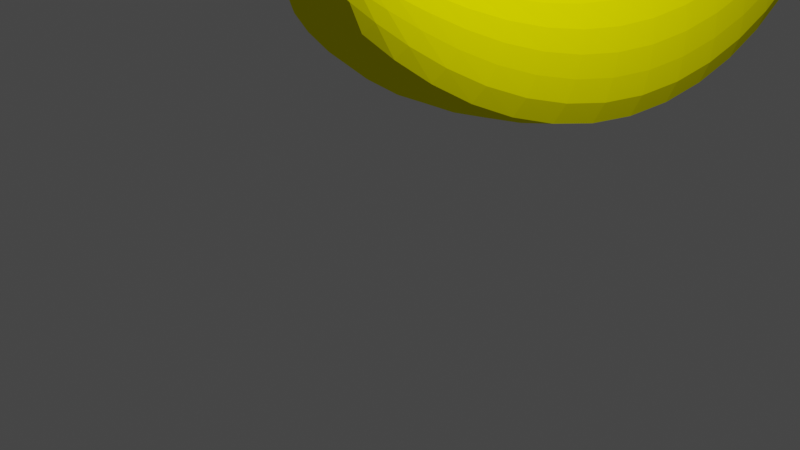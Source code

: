 # Source: Banana.blend  (saved by Blender 3.3.6; exported with 4.5.12 LTS)
import bpy
from mathutils import Matrix  # noqa: F401  (used for matrix-valued properties, if any)

bpy.ops.wm.read_factory_settings(use_empty=True)
scene = bpy.context.scene
scene.name = 'Scene'

# ---- collections
col_collection = bpy.data.collections.new('Collection'); scene.collection.children.link(col_collection)

# ---- materials (node trees are filled in below, after node groups)
mat_material = bpy.data.materials.new('Material')
mat_material.alpha_threshold = 0.0
mat_material.use_transparent_shadow = False
mat_material.diffuse_color = (1.0, 0.9666, 0.0, 1.0)
mat_material.roughness = 0.5
mat_material.line_color = (0.0, 0.0, 0.0, 1.0)

# ---- material node trees

# ---- world
world_world = bpy.data.worlds.new('World'); scene.world = world_world
world_world.use_nodes = True; world_world.node_tree.nodes.clear()
_N = world_world.node_tree.nodes; _L = world_world.node_tree.links
n0 = _N.new('ShaderNodeOutputWorld'); n0.name = 'World Output'; n0.location = (300, 300)
n1 = _N.new('ShaderNodeBackground'); n1.name = 'Background'; n1.location = (10, 300)
n1.inputs[0].default_value = (0.05088, 0.05088, 0.05088, 1.0)
_L.new(n1.outputs[0], n0.inputs[0])
n0.is_active_output = True
world_world.color = (0.05088, 0.05088, 0.05088)
world_world.use_sun_shadow = False
world_world.sun_shadow_jitter_overblur = 0.0

# ---- cameras
cam_camera = bpy.data.cameras.new('Camera')
cam_camera.clip_end = 100.0
cam_camera.ortho_scale = 7.314

# ---- lights
light_light = bpy.data.lights.new('Light', 'POINT')
light_light.transmission_factor = 0.0
light_light.energy = 1000.0
light_light.shadow_soft_size = 0.1
light_light.shadow_maximum_resolution = 0.006
light_light.use_absolute_resolution = True

# ---- meshes
me_cube = bpy.data.meshes.new('Cube')
me_cube.from_pydata([(0.4659, 0.6339, 0.8881), (0.716, 0.9784, -0.789), (0.07514, -0.943, 0.4989), (0.3376, -0.9502, -0.3374), (-0.7482, 0.726, 1.005), (-1.006, 1.167, -0.9798), (-0.2669, -0.8327, 0.6068), (-0.5125, -0.7437, -0.5374), (-0.06075, 2.332, 0.1997), (0.8906, 3.418, -0.2), (-1.415, 3.552, -0.3773), (0.6842, 2.141, 1.751), (-1.114, 2.178, 1.881), (0.8129, 5.523, 1.634), (-1.652, 5.604, 1.453), (0.6556, 3.513, 3.201), (-1.301, 3.497, 3.328), (0.4816, 6.636, 4.12), (-1.635, 6.684, 3.964), (0.383, 4.411, 4.696), (-1.226, 4.363, 4.848), (0.1747, 6.727, 6.168), (-1.54, 6.77, 6.027), (0.08235, 4.76, 6.147), (-1.124, 4.707, 6.313), (-0.05151, 6.067, 6.45), (-1.006, 5.988, 6.478), (0.02995, 5.121, 6.58), (-0.9244, 5.043, 6.607), (-0.02892, 6.242, 7.718), (-0.9832, 6.164, 7.746), (0.04598, 5.243, 7.785), (-0.9083, 5.164, 7.813), (-0.1661, 6.494, 9.119), (-1.12, 6.415, 9.147), (0.1549, 5.031, 8.104), (-0.7994, 4.953, 8.132), (-0.04868, -0.8353, -0.07359), (-0.04868, -0.8353, 0.1266), (0.1515, -0.8353, 0.1266), (0.1515, -0.8353, -0.07359), (-0.04868, -0.8995, -0.07359), (-0.04868, -0.8995, 0.1266), (0.1515, -0.8995, 0.1266), (0.1515, -0.8995, -0.07359), (1.001, 0.9844, 0.1333), (-0.7986, -0.6727, 0.07788), (0.6154, -0.7437, 0.1055), (-1.285, 1.037, 0.1149), (1.2, 2.893, 0.8783), (-1.669, 2.89, 0.8733), (1.151, 4.58, 2.494), (-1.878, 4.525, 2.485), (0.8528, 5.57, 4.415), (-1.828, 5.482, 4.431), (0.5495, 5.808, 6.122), (-1.729, 5.716, 6.153), (-0.005073, 5.528, 6.524), (-0.9594, 5.449, 6.552), (0.01752, 5.703, 7.792), (-0.9368, 5.625, 7.82), (-0.3543, 6.043, 8.3), (-1.309, 5.965, 8.328), (-0.04868, -0.8353, 0.04055), (0.1515, -0.8353, 0.04055), (-0.04868, -0.8995, 0.04055), (0.1515, -0.8995, 0.04055), (0.02507, 5.249, 7.635), (-0.9292, 5.17, 7.663), (-0.0564, 6.194, 7.506), (-1.011, 6.116, 7.534), (-0.9643, 5.577, 7.608), (-0.009957, 5.655, 7.58)], [], [(0, 4, 6, 2), (46, 7, 37, 63), (46, 6, 4, 48), (5, 1, 3, 7), (45, 0, 2, 47), (4, 0, 11, 12), (12, 11, 15, 16), (45, 1, 9, 49), (48, 4, 12, 50), (1, 5, 10, 9), (52, 16, 20, 54), (49, 9, 13, 51), (50, 12, 16, 52), (9, 10, 14, 13), (20, 19, 23, 24), (13, 14, 18, 17), (16, 15, 19, 20), (51, 13, 17, 53), (56, 24, 28, 58), (53, 17, 21, 55), (54, 20, 24, 56), (17, 18, 22, 21), (68, 67, 31, 32), (21, 22, 26, 25), (24, 23, 27, 28), (55, 21, 25, 57), (32, 31, 35, 36), (72, 69, 29, 59), (71, 68, 32, 60), (69, 70, 30, 29), (62, 36, 35, 61), (59, 29, 33, 61), (60, 32, 36, 62), (29, 30, 34, 33), (37, 40, 44, 41), (7, 3, 40, 37), (2, 6, 38, 39), (47, 2, 39, 64), (66, 43, 42, 65), (64, 39, 43, 66), (39, 38, 42, 43), (63, 37, 41, 65), (38, 63, 65, 42), (40, 64, 66, 44), (44, 66, 65, 41), (3, 47, 64, 40), (30, 60, 62, 34), (31, 59, 61, 35), (34, 62, 61, 33), (70, 71, 60, 30), (67, 72, 59, 31), (23, 55, 57, 27), (18, 54, 56, 22), (19, 53, 55, 23), (22, 56, 58, 26), (15, 51, 53, 19), (10, 50, 52, 14), (11, 49, 51, 15), (14, 52, 54, 18), (5, 48, 50, 10), (0, 45, 49, 11), (1, 45, 47, 3), (7, 46, 48, 5), (6, 46, 63, 38), (27, 57, 72, 67), (26, 58, 71, 70), (25, 26, 70, 69), (58, 28, 68, 71), (57, 25, 69, 72), (28, 27, 67, 68)])
_k = {(0, 2): 0.49804, (4, 6): 0.49804, (1, 3): 0.49804, (0, 11): 0.49804, (4, 12): 0.49804, (1, 9): 0.49804, (11, 15): 0.49804, (12, 16): 0.49804, (9, 13): 0.49804, (16, 20): 0.49804, (13, 17): 0.49804, (15, 19): 0.49804, (19, 23): 0.49804, (20, 24): 0.49804, (17, 21): 0.49804, (54, 56): 0.49804, (50, 52): 0.49804, (52, 54): 0.49804, (48, 50): 0.49804, (46, 48): 0.49804}
me_cube.attributes.new('crease_edge', 'FLOAT', 'EDGE').data.foreach_set('value', [_k.get((min(e.vertices), max(e.vertices)), 0.0) for e in me_cube.edges])
_uv = me_cube.uv_layers.new(name='UVMap')
_uv.uv.foreach_set('vector', [0.625, 0.5, 0.875, 0.5, 0.875, 0.75, 0.625, 0.75, 0.5175, 0.0, 0.375, 0.0, 0.375, 0.0, 0.5175, 0.0, 0.5175, 0.0, 0.625, 0.0, 0.625, 0.25, 0.5175, 0.25, 0.125, 0.5, 0.375, 0.5, 0.375, 0.75, 0.125, 0.75, 0.5175, 0.5, 0.625, 0.5, 0.625, 0.75, 0.5175, 0.75, 0.875, 0.5, 0.625, 0.5, 0.625, 0.5, 0.875, 0.5, 0.875, 0.5, 0.625, 0.5, 0.625, 0.5, 0.875, 0.5, 0.5175, 0.5, 0.375, 0.5, 0.375, 0.5, 0.5175, 0.5, 0.5175, 0.25, 0.625, 0.25, 0.625, 0.25, 0.5175, 0.25, 0.375, 0.5, 0.125, 0.5, 0.125, 0.5, 0.375, 0.5, 0.5175, 0.25, 0.625, 0.25, 0.625, 0.25, 0.5175, 0.25, 0.5175, 0.5, 0.375, 0.5, 0.375, 0.5, 0.5175, 0.5, 0.5175, 0.25, 0.625, 0.25, 0.625, 0.25, 0.5175, 0.25, 0.375, 0.5, 0.125, 0.5, 0.125, 0.5, 0.375, 0.5, 0.875, 0.5, 0.625, 0.5, 0.625, 0.5, 0.875, 0.5, 0.375, 0.5, 0.125, 0.5, 0.125, 0.5, 0.375, 0.5, 0.875, 0.5, 0.625, 0.5, 0.625, 0.5, 0.875, 0.5, 0.5175, 0.5, 0.375, 0.5, 0.375, 0.5, 0.5175, 0.5, 0.5175, 0.25, 0.625, 0.25, 0.625, 0.25, 0.5175, 0.25, 0.5175, 0.5, 0.375, 0.5, 0.375, 0.5, 0.5175, 0.5, 0.5175, 0.25, 0.625, 0.25, 0.625, 0.25, 0.5175, 0.25, 0.375, 0.5, 0.125, 0.5, 0.125, 0.5, 0.375, 0.5, 0.875, 0.5, 0.625, 0.5, 0.625, 0.5, 0.875, 0.5, 0.375, 0.5, 0.125, 0.5, 0.125, 0.5, 0.375, 0.5, 0.875, 0.5, 0.625, 0.5, 0.625, 0.5, 0.875, 0.5, 0.5175, 0.5, 0.375, 0.5, 0.375, 0.5, 0.5175, 0.5, 0.875, 0.5, 0.625, 0.5, 0.625, 0.5, 0.875, 0.5, 0.5175, 0.5, 0.375, 0.5, 0.375, 0.5, 0.5175, 0.5, 0.5175, 0.25, 0.625, 0.25, 0.625, 0.25, 0.5175, 0.25, 0.375, 0.5, 0.125, 0.5, 0.125, 0.5, 0.375, 0.5, 0.5175, 0.25, 0.625, 0.25, 0.625, 0.5, 0.5175, 0.5, 0.5175, 0.5, 0.375, 0.5, 0.375, 0.5, 0.5175, 0.5, 0.5175, 0.25, 0.625, 0.25, 0.625, 0.25, 0.5175, 0.25, 0.375, 0.5, 0.125, 0.5, 0.125, 0.5, 0.375, 0.5, 0.125, 0.75, 0.375, 0.75, 0.375, 0.75, 0.125, 0.75, 0.125, 0.75, 0.375, 0.75, 0.375, 0.75, 0.125, 0.75, 0.625, 0.75, 0.875, 0.75, 0.875, 0.75, 0.625, 0.75, 0.5175, 0.75, 0.625, 0.75, 0.625, 0.75, 0.5175, 0.75, 0.5175, 0.75, 0.625, 0.75, 0.625, 1.0, 0.5175, 1.0, 0.5175, 0.75, 0.625, 0.75, 0.625, 0.75, 0.5175, 0.75, 0.625, 0.75, 0.875, 0.75, 0.875, 0.75, 0.625, 0.75, 0.5175, 0.0, 0.375, 0.0, 0.375, 0.0, 0.5175, 0.0, 0.625, 0.0, 0.5175, 0.0, 0.5175, 0.0, 0.625, 0.0, 0.375, 0.75, 0.5175, 0.75, 0.5175, 0.75, 0.375, 0.75, 0.375, 0.75, 0.5175, 0.75, 0.5175, 1.0, 0.375, 1.0, 0.375, 0.75, 0.5175, 0.75, 0.5175, 0.75, 0.375, 0.75, 0.375, 0.25, 0.5175, 0.25, 0.5175, 0.25, 0.375, 0.25, 0.625, 0.5, 0.5175, 0.5, 0.5175, 0.5, 0.625, 0.5, 0.375, 0.25, 0.5175, 0.25, 0.5175, 0.5, 0.375, 0.5, 0.375, 0.25, 0.5175, 0.25, 0.5175, 0.25, 0.375, 0.25, 0.625, 0.5, 0.5175, 0.5, 0.5175, 0.5, 0.625, 0.5, 0.625, 0.5, 0.5175, 0.5, 0.5175, 0.5, 0.625, 0.5, 0.375, 0.25, 0.5175, 0.25, 0.5175, 0.25, 0.375, 0.25, 0.625, 0.5, 0.5175, 0.5, 0.5175, 0.5, 0.625, 0.5, 0.375, 0.25, 0.5175, 0.25, 0.5175, 0.25, 0.375, 0.25, 0.625, 0.5, 0.5175, 0.5, 0.5175, 0.5, 0.625, 0.5, 0.375, 0.25, 0.5175, 0.25, 0.5175, 0.25, 0.375, 0.25, 0.625, 0.5, 0.5175, 0.5, 0.5175, 0.5, 0.625, 0.5, 0.375, 0.25, 0.5175, 0.25, 0.5175, 0.25, 0.375, 0.25, 0.375, 0.25, 0.5175, 0.25, 0.5175, 0.25, 0.375, 0.25, 0.625, 0.5, 0.5175, 0.5, 0.5175, 0.5, 0.625, 0.5, 0.375, 0.5, 0.5175, 0.5, 0.5175, 0.75, 0.375, 0.75, 0.375, 0.0, 0.5175, 0.0, 0.5175, 0.25, 0.375, 0.25, 0.625, 0.0, 0.5175, 0.0, 0.5175, 0.0, 0.625, 0.0, 0.625, 0.5, 0.5175, 0.5, 0.5175, 0.5, 0.625, 0.5, 0.375, 0.25, 0.5175, 0.25, 0.5175, 0.25, 0.375, 0.25, 0.375, 0.5, 0.125, 0.5, 0.125, 0.5, 0.375, 0.5, 0.5175, 0.25, 0.625, 0.25, 0.625, 0.25, 0.5175, 0.25, 0.5175, 0.5, 0.375, 0.5, 0.375, 0.5, 0.5175, 0.5, 0.875, 0.5, 0.625, 0.5, 0.625, 0.5, 0.875, 0.5])
_ca = me_cube.color_attributes.new('Col', 'BYTE_COLOR', 'CORNER')
_ca.data.foreach_set('color', [1.0, 0.9301, 0.0, 1.0, 1.0, 0.9301, 0.0, 1.0, 1.0, 0.9301, 0.0, 1.0, 1.0, 0.9301, 0.0, 1.0, 1.0, 0.9301, 0.0, 1.0, 1.0, 0.9301, 0.001821, 1.0, 1.0, 0.9301, 0.0, 1.0, 1.0, 0.9301, 0.0, 1.0, 1.0, 0.9301, 0.0, 1.0, 1.0, 0.9301, 0.0, 1.0, 1.0, 0.9301, 0.0, 1.0, 1.0, 0.9301, 0.0, 1.0, 1.0, 0.9301, 0.0003035, 1.0, 1.0, 0.9301, 0.0, 1.0, 0.9823, 0.9473, 0.0, 1.0, 1.0, 0.9301, 0.001821, 1.0, 1.0, 0.9301, 0.0, 1.0, 1.0, 0.9301, 0.0, 1.0, 1.0, 0.9301, 0.0, 1.0, 1.0, 0.9301, 0.0, 1.0, 1.0, 0.9301, 0.0, 1.0, 1.0, 0.9301, 0.0, 1.0, 0.8228, 0.9387, 0.0, 1.0, 1.0, 0.9301, 0.0, 1.0, 1.0, 0.9301, 0.0, 1.0, 0.8228, 0.9387, 0.0, 1.0, 1.0, 0.9301, 0.0, 1.0, 1.0, 0.9301, 0.0009106, 1.0, 1.0, 0.9301, 0.0, 1.0, 1.0, 0.9301, 0.0, 1.0, 1.0, 0.9301, 0.0, 1.0, 1.0, 0.9301, 0.0, 1.0, 1.0, 0.9301, 0.0, 1.0, 1.0, 0.9301, 0.0, 1.0, 1.0, 0.9301, 0.0, 1.0, 1.0, 0.9301, 0.0, 1.0, 1.0, 0.9301, 0.0, 1.0, 1.0, 0.9301, 0.0003035, 1.0, 1.0, 0.9301, 0.0, 1.0, 1.0, 0.9301, 0.0, 1.0, 1.0, 0.9301, 0.0, 1.0, 1.0, 0.9301, 0.0009106, 1.0, 1.0, 0.9301, 0.0, 1.0, 1.0, 0.9301, 0.0, 1.0, 1.0, 0.9301, 0.0, 1.0, 1.0, 0.9301, 0.0, 1.0, 1.0, 0.9301, 0.0, 1.0, 1.0, 0.9301, 0.0, 1.0, 1.0, 0.9301, 0.0, 1.0, 1.0, 0.9301, 0.0, 1.0, 1.0, 0.9301, 0.0009106, 1.0, 1.0, 0.9301, 0.0, 1.0, 1.0, 0.9301, 0.0, 1.0, 1.0, 0.9301, 0.0, 1.0, 1.0, 0.9301, 0.0, 1.0, 1.0, 0.9301, 0.0, 1.0, 1.0, 0.9301, 0.0, 1.0, 1.0, 0.9301, 0.0, 1.0, 0.04519, 1.0, 0.0, 1.0, 1.0, 0.9301, 0.0, 1.0, 1.0, 0.9301, 0.0, 1.0, 1.0, 0.9301, 0.0, 1.0, 1.0, 0.9301, 0.0, 1.0, 1.0, 0.9301, 0.0, 1.0, 1.0, 0.9301, 0.0009106, 1.0, 1.0, 0.9301, 0.0, 1.0, 1.0, 0.9301, 0.0, 1.0, 1.0, 0.9301, 0.0, 1.0, 1.0, 0.9301, 0.0, 1.0, 1.0, 0.9301, 0.0, 1.0, 1.0, 0.9301, 0.0, 1.0, 1.0, 0.9301, 0.0, 1.0, 1.0, 0.9301, 0.0, 1.0, 1.0, 0.9301, 0.0, 1.0, 1.0, 0.9301, 0.0, 1.0, 0.9823, 0.9301, 0.0, 1.0, 1.0, 0.9301, 0.0, 1.0, 1.0, 0.9301, 0.0, 1.0, 1.0, 0.9301, 0.0, 1.0, 1.0, 0.9301, 0.0, 1.0, 1.0, 0.9301, 0.0, 1.0, 1.0, 0.9301, 0.0, 1.0, 1.0, 0.9301, 0.0, 1.0, 1.0, 0.9301, 0.0, 1.0, 1.0, 0.9301, 0.0, 1.0, 1.0, 0.9301, 0.0, 1.0, 1.0, 0.9301, 0.0, 1.0, 1.0, 0.9301, 0.0, 1.0, 0.009134, 0.5776, 0.0, 1.0, 0.009134, 0.5776, 0.0, 1.0, 0.1022, 0.06125, 0.0, 1.0, 0.06301, 0.04667, 0.0, 1.0, 1.0, 0.9301, 0.0, 1.0, 1.0, 0.9301, 0.0, 1.0, 1.0, 0.9301, 0.0, 1.0, 0.9734, 0.9301, 0.0, 1.0, 1.0, 0.9301, 0.0, 1.0, 0.04519, 1.0, 0.0, 1.0, 1.0, 0.9301, 0.0, 1.0, 1.0, 0.9301, 0.0, 1.0, 1.0, 0.9301, 0.0, 1.0, 1.0, 0.9301, 0.0, 1.0, 0.9734, 0.9301, 0.0, 1.0, 0.1779, 0.9823, 0.0, 1.0, 0.06301, 0.04667, 0.0, 1.0, 0.1022, 0.06125, 0.0, 1.0, 0.06663, 0.02732, 0.0, 1.0, 0.05951, 0.02029, 0.0, 1.0, 0.009134, 0.5776, 0.0, 1.0, 0.009134, 0.5776, 0.0, 1.0, 0.05781, 0.0319, 0.0, 1.0, 0.05613, 0.1046, 0.0, 1.0, 0.009134, 0.5776, 0.0, 1.0, 0.009134, 0.5776, 0.0, 1.0, 0.06301, 0.04667, 0.0, 1.0, 0.05951, 0.02029, 0.0, 1.0, 0.009134, 0.5776, 0.0, 1.0, 0.009134, 0.5776, 0.0, 1.0, 0.0648, 0.02519, 0.0, 1.0, 0.05781, 0.0319, 0.0, 1.0, 0.05951, 0.02029, 0.0, 1.0, 0.05951, 0.02029, 0.0, 1.0, 0.06663, 0.02732, 0.0, 1.0, 0.05951, 0.02029, 0.0, 1.0, 0.05613, 0.1046, 0.0, 1.0, 0.05781, 0.0319, 0.0, 1.0, 0.05951, 0.02029, 0.0, 1.0, 0.05951, 0.02029, 0.0, 1.0, 0.05951, 0.02029, 0.0, 1.0, 0.06301, 0.04667, 0.0, 1.0, 0.05951, 0.02029, 0.0, 1.0, 0.05951, 0.02029, 0.0, 1.0, 0.05781, 0.0319, 0.0, 1.0, 0.0648, 0.02519, 0.0, 1.0, 0.07619, 0.03689, 0.0009106, 1.0, 0.05951, 0.02029, 0.0, 1.0, 1.0, 0.9301, 0.0, 1.0, 1.0, 0.9301, 0.0, 1.0, 1.0, 0.9301, 0.0, 1.0, 1.0, 0.9301, 0.0, 1.0, 1.0, 0.9301, 0.001821, 1.0, 0.9823, 0.9473, 0.0, 1.0, 1.0, 0.9301, 0.0, 1.0, 1.0, 0.9301, 0.0, 1.0, 1.0, 0.9301, 0.0, 1.0, 1.0, 0.9301, 0.0, 1.0, 1.0, 0.9301, 0.0, 1.0, 1.0, 0.9301, 0.0, 1.0, 1.0, 0.9301, 0.0, 1.0, 1.0, 0.9301, 0.0, 1.0, 1.0, 0.9301, 0.0, 1.0, 1.0, 0.9301, 0.0, 1.0, 1.0, 0.9301, 0.0, 1.0, 1.0, 0.9301, 0.0, 1.0, 1.0, 0.9301, 0.0, 1.0, 1.0, 0.9301, 0.0, 1.0, 1.0, 0.9301, 0.0, 1.0, 1.0, 0.9301, 0.0, 1.0, 1.0, 0.9301, 0.0, 1.0, 1.0, 0.9301, 0.0, 1.0, 1.0, 0.9301, 0.0, 1.0, 1.0, 0.9301, 0.0, 1.0, 1.0, 0.9301, 0.0, 1.0, 1.0, 0.9301, 0.0, 1.0, 1.0, 0.9301, 0.0, 1.0, 1.0, 0.9301, 0.0, 1.0, 1.0, 0.9301, 0.0, 1.0, 1.0, 0.9301, 0.0, 1.0, 1.0, 0.9301, 0.0, 1.0, 1.0, 0.9301, 0.0, 1.0, 1.0, 0.9301, 0.0, 1.0, 1.0, 0.9301, 0.0, 1.0, 1.0, 0.9301, 0.0, 1.0, 1.0, 0.9301, 0.0, 1.0, 1.0, 0.9301, 0.0, 1.0, 1.0, 0.9301, 0.0, 1.0, 1.0, 0.9301, 0.0, 1.0, 1.0, 0.9301, 0.0, 1.0, 1.0, 0.9301, 0.0, 1.0, 1.0, 0.9301, 0.0, 1.0, 0.9823, 0.9473, 0.0, 1.0, 1.0, 0.9301, 0.0, 1.0, 1.0, 0.9301, 0.0, 1.0, 1.0, 0.9301, 0.0, 1.0, 0.0648, 0.02519, 0.0, 1.0, 0.05951, 0.02029, 0.0, 1.0, 0.05951, 0.02029, 0.0, 1.0, 0.07619, 0.03689, 0.0009106, 1.0, 0.1022, 0.06125, 0.0, 1.0, 0.05613, 0.1046, 0.0, 1.0, 0.05951, 0.02029, 0.0, 1.0, 0.06663, 0.02732, 0.0, 1.0, 0.07619, 0.03689, 0.0009106, 1.0, 0.05951, 0.02029, 0.0, 1.0, 0.05951, 0.02029, 0.0, 1.0, 0.05951, 0.02029, 0.0, 1.0, 0.009134, 0.5776, 0.0, 1.0, 0.009134, 0.5776, 0.0, 1.0, 0.05951, 0.02029, 0.0, 1.0, 0.0648, 0.02519, 0.0, 1.0, 0.009134, 0.5776, 0.0, 1.0, 0.009134, 0.5776, 0.0, 1.0, 0.05613, 0.1046, 0.0, 1.0, 0.1022, 0.06125, 0.0, 1.0, 0.04519, 1.0, 0.0, 1.0, 1.0, 0.9301, 0.0, 1.0, 0.1779, 0.9823, 0.0, 1.0, 1.0, 0.9301, 0.0, 1.0, 1.0, 0.9301, 0.0, 1.0, 1.0, 0.9301, 0.0, 1.0, 1.0, 0.9301, 0.0, 1.0, 1.0, 0.9301, 0.0, 1.0, 1.0, 0.9301, 0.0, 1.0, 1.0, 0.9301, 0.0, 1.0, 1.0, 0.9301, 0.0, 1.0, 0.04519, 1.0, 0.0, 1.0, 1.0, 0.9301, 0.0, 1.0, 1.0, 0.9301, 0.0, 1.0, 0.9823, 0.9301, 0.0, 1.0, 1.0, 0.9301, 0.0, 1.0, 1.0, 0.9301, 0.0, 1.0, 1.0, 0.9301, 0.0, 1.0, 1.0, 0.9301, 0.0, 1.0, 1.0, 0.9301, 0.0, 1.0, 1.0, 0.9301, 0.0, 1.0, 1.0, 0.9301, 0.0, 1.0, 1.0, 0.9301, 0.0, 1.0, 1.0, 0.9301, 0.0, 1.0, 0.8228, 0.9387, 0.0, 1.0, 1.0, 0.9301, 0.0, 1.0, 1.0, 0.9301, 0.0, 1.0, 1.0, 0.9301, 0.0, 1.0, 1.0, 0.9301, 0.0, 1.0, 1.0, 0.9301, 0.0, 1.0, 1.0, 0.9301, 0.0, 1.0, 1.0, 0.9301, 0.0, 1.0, 1.0, 0.9301, 0.0003035, 1.0, 1.0, 0.9301, 0.0, 1.0, 1.0, 0.9301, 0.0, 1.0, 1.0, 0.9301, 0.0, 1.0, 1.0, 0.9301, 0.0, 1.0, 1.0, 0.9301, 0.0, 1.0, 1.0, 0.9301, 0.0, 1.0, 0.8228, 0.9387, 0.0, 1.0, 1.0, 0.9301, 0.0, 1.0, 1.0, 0.9301, 0.0, 1.0, 1.0, 0.9301, 0.0, 1.0, 0.9823, 0.9473, 0.0, 1.0, 1.0, 0.9301, 0.001821, 1.0, 1.0, 0.9301, 0.0, 1.0, 1.0, 0.9301, 0.0, 1.0, 1.0, 0.9301, 0.0003035, 1.0, 1.0, 0.9301, 0.0, 1.0, 1.0, 0.9301, 0.0, 1.0, 1.0, 0.9301, 0.0, 1.0, 1.0, 0.9301, 0.0, 1.0, 1.0, 0.9301, 0.0, 1.0, 0.1779, 0.9823, 0.0, 1.0, 0.009134, 0.5776, 0.0, 1.0, 0.009134, 0.5776, 0.0, 1.0, 1.0, 0.9301, 0.0, 1.0, 0.9823, 0.9301, 0.0, 1.0, 0.009134, 0.5776, 0.0, 1.0, 0.009134, 0.5776, 0.0, 1.0, 0.9734, 0.9301, 0.0, 1.0, 1.0, 0.9301, 0.0, 1.0, 0.009134, 0.5776, 0.0, 1.0, 0.009134, 0.5776, 0.0, 1.0, 0.9823, 0.9301, 0.0, 1.0, 1.0, 0.9301, 0.0, 1.0, 0.009134, 0.5776, 0.0, 1.0, 0.009134, 0.5776, 0.0, 1.0, 0.1779, 0.9823, 0.0, 1.0, 0.9734, 0.9301, 0.0, 1.0, 0.009134, 0.5776, 0.0, 1.0, 0.009134, 0.5776, 0.0, 1.0, 1.0, 0.9301, 0.0, 1.0, 1.0, 0.9301, 0.0, 1.0, 0.009134, 0.5776, 0.0, 1.0, 0.009134, 0.5776, 0.0, 1.0])
me_cube.materials.append(mat_material)
me_cube.use_mirror_vertex_groups = False
me_cube.update()

# ---- objects
ob_cube = bpy.data.objects.new('Cube', me_cube)
ob_light = bpy.data.objects.new('Light', light_light)
ob_camera = bpy.data.objects.new('Camera', cam_camera)

# ---- transforms, parenting, visibility, modifiers, constraints
ob_cube.location = (-0.1381, -0.2005, 2.302)
ob_cube.rotation_euler = (-0.5515, -0.08204, -0.0175)
ob_cube.lock_rotations_4d = False
ob_cube.empty_display_type = 'ARROWS'
ob_cube.lineart.crease_threshold = 0.0
_m = ob_cube.modifiers.new('Subdivision', 'SUBSURF')
_m.levels = 2
ob_light.location = (4.076, 1.005, 5.904)
ob_light.rotation_euler = (0.6503, 0.05522, 1.866)
ob_light.lock_rotations_4d = False
ob_light.empty_display_type = 'ARROWS'
ob_light.color = (0.0, 0.0, 0.0, 0.0)
ob_light.lineart.crease_threshold = 0.0
ob_camera.location = (7.359, -6.926, 4.958)
ob_camera.rotation_euler = (1.109, 0.0, 0.8149)
ob_camera.lock_rotations_4d = False
ob_camera.empty_display_type = 'ARROWS'
ob_camera.color = (0.0, 0.0, 0.0, 0.0)
ob_camera.display_type = 'WIRE'
ob_camera.lineart.crease_threshold = 0.0

# ---- collection membership
col_collection.objects.link(ob_cube)
col_collection.objects.link(ob_light)
col_collection.objects.link(ob_camera)

# ---- scene / render settings (as saved in the file)
scene.camera = ob_camera
scene.frame_start = 1; scene.frame_end = 250; scene.frame_set(1)
scene.render.engine = 'BLENDER_EEVEE_NEXT'
scene.cycles.sampling_pattern = 'TABULATED_SOBOL'
scene.cycles.use_light_tree = False
scene.view_settings.view_transform = 'Filmic'
bpy.context.view_layer.update()
